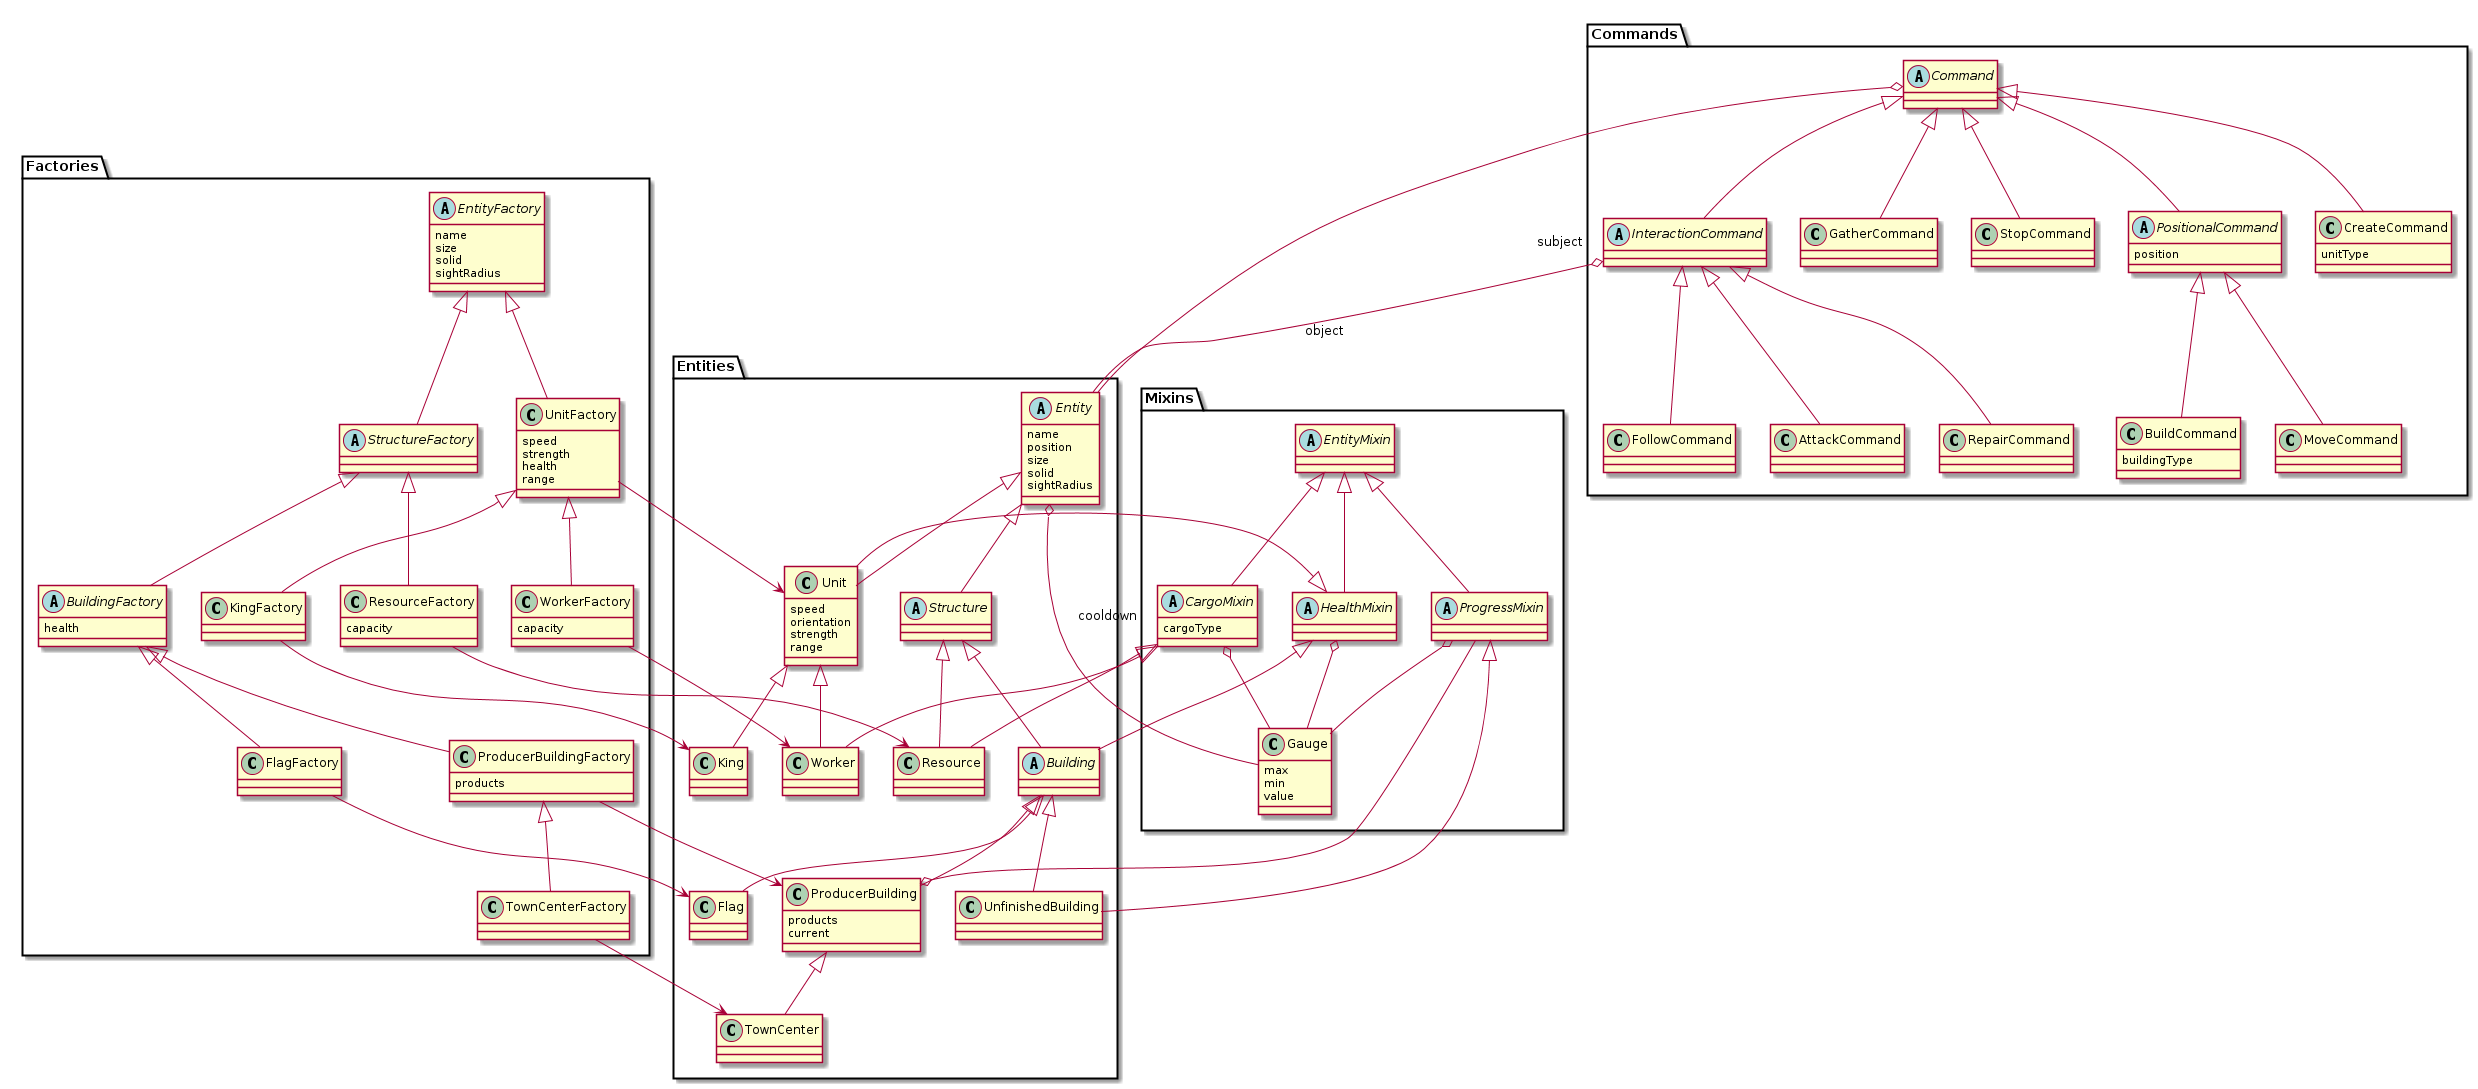

The diagram above was rendered by PlantUML. Its source (embedded in the PNG):
@startuml

package Entities {
abstract class Entity {
name
position
size
solid
sightRadius
}
abstract class Structure
class Unit {
speed
orientation
strength
range
}
abstract class Building
class ProducerBuilding {
products
current
}
class UnfinishedBuilding
class TownCenter
class Flag
class Resource
class Worker
class King
}

Entity <|-- Structure

Structure <|-- Building
Building <|-- Flag
Building <|-- UnfinishedBuilding
Building <|-- ProducerBuilding
ProducerBuilding <|-- TownCenter

Structure <|-- Resource

Entity <|-- Unit
Unit <|-- King
Unit <|-- Worker


package Mixins {
class Gauge {
max
min
value
}
abstract class EntityMixin
abstract class ProgressMixin
abstract class HealthMixin
abstract class CargoMixin {
cargoType
}
}

Entity o-- Gauge : cooldown

ProducerBuilding o-- ProgressMixin

EntityMixin <|-- ProgressMixin
ProgressMixin o-- Gauge

EntityMixin <|-- HealthMixin
HealthMixin o-- Gauge

EntityMixin <|-- CargoMixin
CargoMixin o-- Gauge

HealthMixin <|-- Unit
HealthMixin <|-- Building

CargoMixin <|-- Resource
CargoMixin <|-- Worker

ProgressMixin <|-- UnfinishedBuilding


package Commands {
abstract class Command
class StopCommand
abstract class PositionalCommand {
position
}
class CreateCommand {
unitType
}
class MoveCommand
class BuildCommand {
buildingType
}
abstract class InteractionCommand
class AttackCommand
class RepairCommand
class FollowCommand
class GatherCommand
}

Command o-- Entity : subject

Command <|-- StopCommand

Command <|-- CreateCommand

Command <|-- GatherCommand

Command <|-- PositionalCommand

PositionalCommand <|-- MoveCommand
PositionalCommand <|-- BuildCommand

Command <|-- InteractionCommand

InteractionCommand o-- Entity : object

InteractionCommand <|-- AttackCommand
InteractionCommand <|-- RepairCommand
InteractionCommand <|-- FollowCommand


package Factories {
abstract class EntityFactory {
name
size
solid
sightRadius
}
class UnitFactory {
speed
strength
health
range
}
abstract class StructureFactory
abstract class BuildingFactory {
health
}
class ResourceFactory {
capacity
}
class WorkerFactory {
capacity
}
class KingFactory
class FlagFactory
class ProducerBuildingFactory {
products
}
class TownCenterFactory
}

EntityFactory <|--  UnitFactory
EntityFactory <|--  StructureFactory
StructureFactory <|--  BuildingFactory
StructureFactory <|--  ResourceFactory
ResourceFactory --> Resource

UnitFactory <|--  WorkerFactory
WorkerFactory --> Worker
UnitFactory <|--  KingFactory
UnitFactory --> Unit
KingFactory --> King
BuildingFactory <|--  FlagFactory
FlagFactory --> Flag
BuildingFactory <|-- ProducerBuildingFactory
ProducerBuildingFactory --> ProducerBuilding
ProducerBuildingFactory <|-- TownCenterFactory
TownCenterFactory --> TownCenter

@enduml